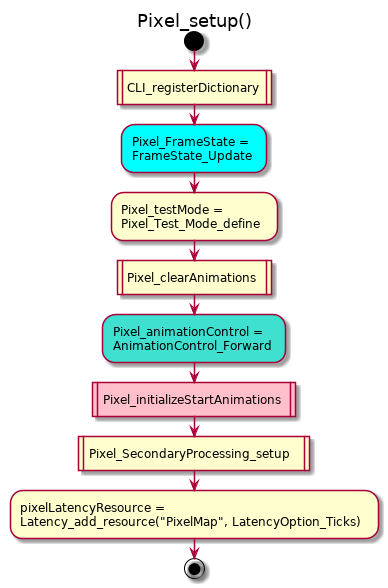

The diagram above was rendered by PlantUML. Its source (embedded in the PNG):
@startuml
title Pixel_setup()
start
:CLI_registerDictionary|
#Aqua:Pixel_FrameState =\nFrameState_Update;
:Pixel_testMode =\nPixel_Test_Mode_define;
:Pixel_clearAnimations|
#Turquoise:Pixel_animationControl =\nAnimationControl_Forward;
#Pink:Pixel_initializeStartAnimations|
:Pixel_SecondaryProcessing_setup|
:pixelLatencyResource =\nLatency_add_resource("PixelMap", LatencyOption_Ticks);
stop
@enduml